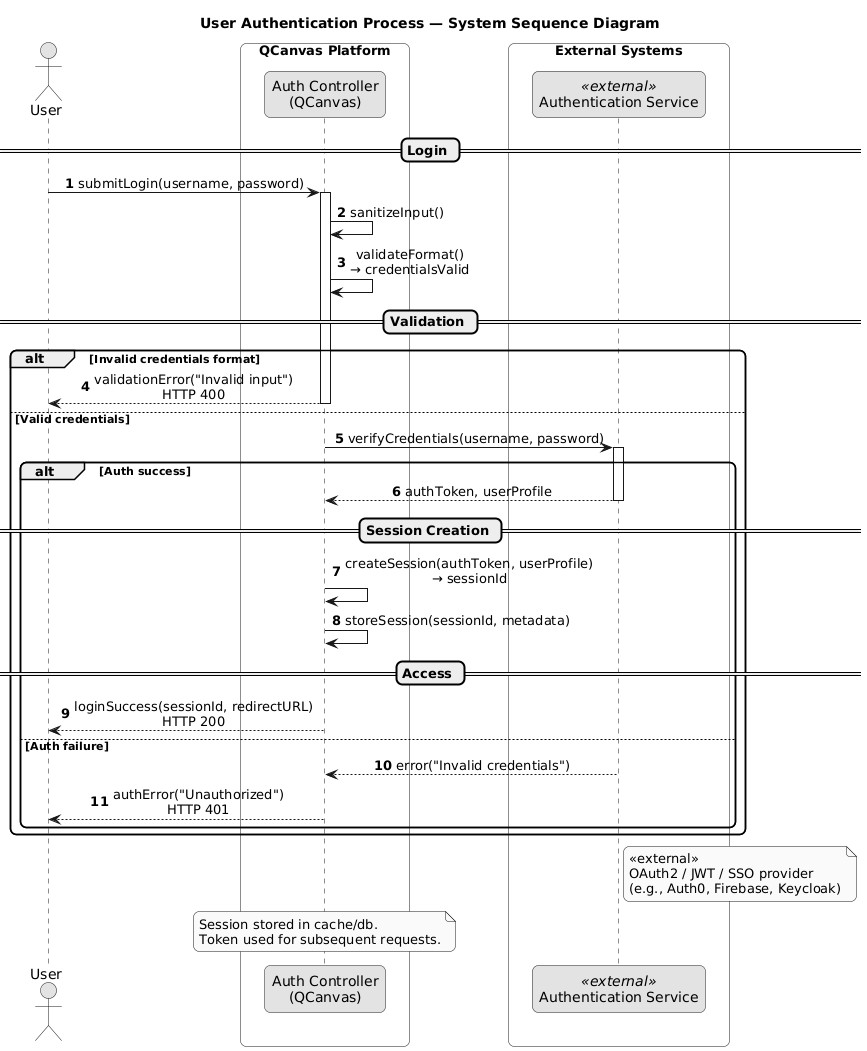

The diagram above was rendered by PlantUML. Its source (embedded in the PNG):
@startuml
title User Authentication Process — System Sequence Diagram

' ---- Visual Hygiene ----
skinparam monochrome true
skinparam shadowing false
skinparam roundcorner 12
skinparam ArrowThickness 1
skinparam ParticipantPadding 20
skinparam BoxPadding 8
skinparam sequence {
  LifelineBorderThickness 1
  LifelineBackgroundColor white
  MessageAlign center
}

' ---- Participants ----
actor "User" as U
box "QCanvas Platform" #transparent
  participant "Auth Controller\n(QCanvas)" as QCanvas
end box
box "External Systems" #transparent
  participant "Authentication Service" as AuthSvc <<external>>
end box

autonumber

' ===================== LOGIN =====================
== Login ==
U -> QCanvas : submitLogin(username, password)
activate QCanvas
QCanvas -> QCanvas : sanitizeInput()
QCanvas -> QCanvas : validateFormat()\n→ credentialsValid

' ===================== VALIDATION =====================
== Validation ==
alt Invalid credentials format
  QCanvas --> U : validationError("Invalid input")\nHTTP 400
  deactivate QCanvas
else Valid credentials
  QCanvas -> AuthSvc : verifyCredentials(username, password)
  activate AuthSvc
  alt Auth success
    AuthSvc --> QCanvas : authToken, userProfile
    deactivate AuthSvc

    ' ===================== SESSION CREATION =====================
    == Session Creation ==
    QCanvas -> QCanvas : createSession(authToken, userProfile)\n→ sessionId
    QCanvas -> QCanvas : storeSession(sessionId, metadata)

    ' ===================== ACCESS =====================
    == Access ==
    QCanvas --> U : loginSuccess(sessionId, redirectURL)\nHTTP 200
    deactivate QCanvas

  else Auth failure
    AuthSvc --> QCanvas : error("Invalid credentials")
    deactivate AuthSvc
    QCanvas --> U : authError("Unauthorized")\nHTTP 401
    deactivate QCanvas
  end
end

note right of AuthSvc
<<external>>
OAuth2 / JWT / SSO provider  
(e.g., Auth0, Firebase, Keycloak)
end note

note over QCanvas
Session stored in cache/db.  
Token used for subsequent requests.
end note
@enduml